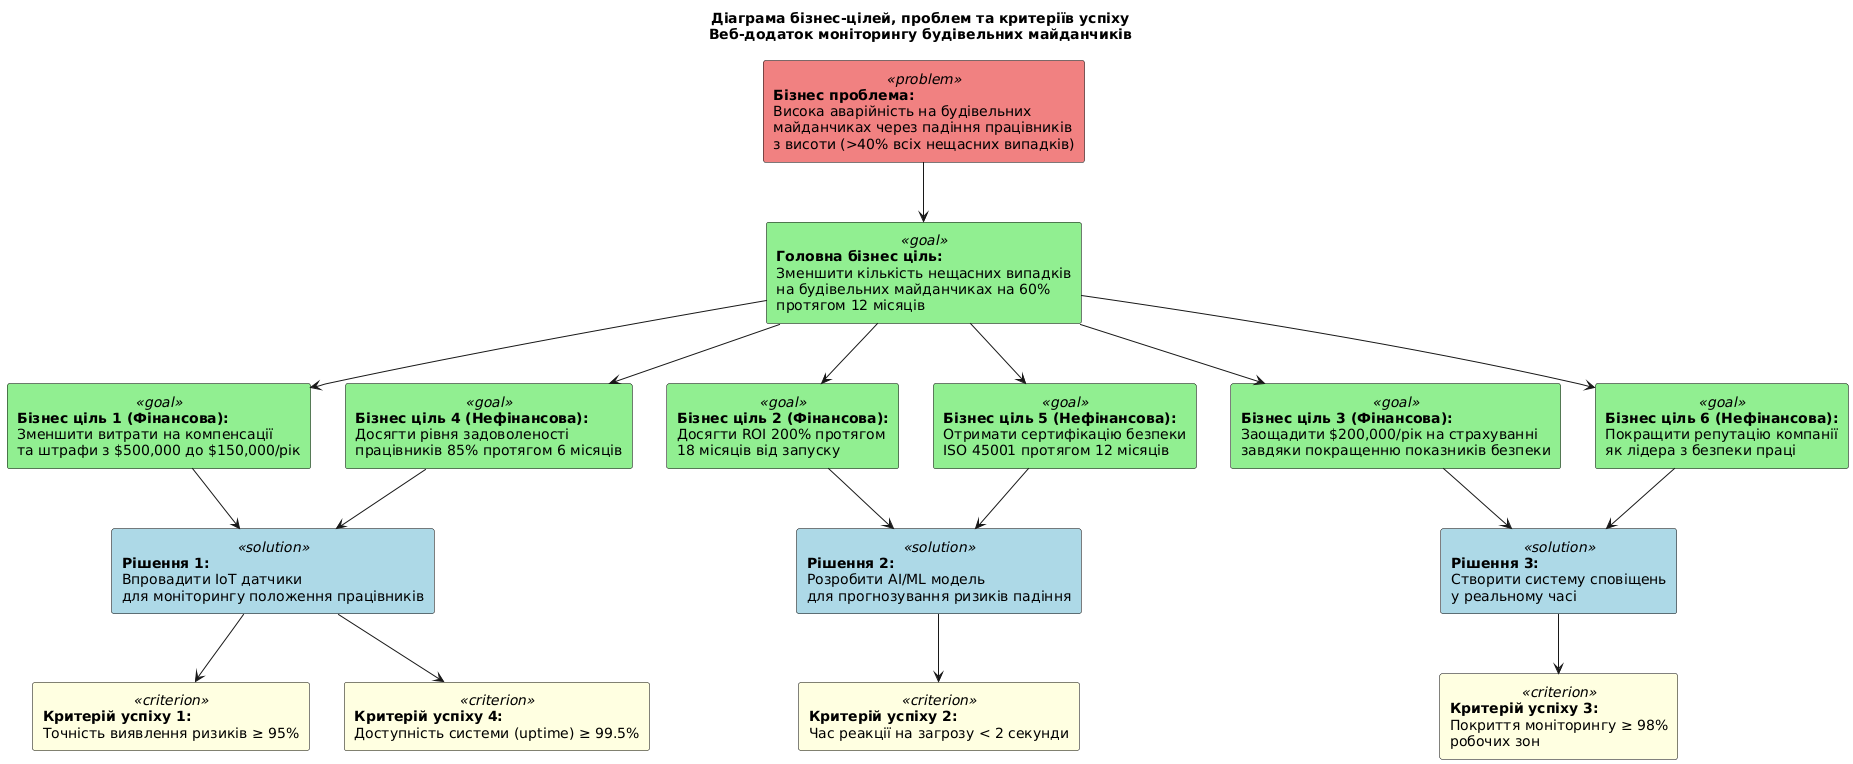

The diagram above was rendered by PlantUML. Its source (embedded in the PNG):
@startuml
title Діаграма бізнес-цілей, проблем та критеріїв успіху\nВеб-додаток моніторингу будівельних майданчиків

' Визначення кольорів
skinparam rectangle {
    BackgroundColor<<problem>> LightCoral
    BackgroundColor<<goal>> LightGreen
    BackgroundColor<<solution>> LightBlue
    BackgroundColor<<criterion>> LightYellow
    BorderColor Black
}

' Бізнес проблема
rectangle "**Бізнес проблема:**\nВисока аварійність на будівельних\nмайданчиках через падіння працівників\nз висоти (>40% всіх нещасних випадків)" as Problem <<problem>>

' Головна бізнес ціль
rectangle "**Головна бізнес ціль:**\nЗменшити кількість нещасних випадків\nна будівельних майданчиках на 60%\nпротягом 12 місяців" as MainGoal <<goal>>

' Фінансові цілі
rectangle "**Бізнес ціль 1 (Фінансова):**\nЗменшити витрати на компенсації\nта штрафи з $500,000 до $150,000/рік" as Goal1 <<goal>>

rectangle "**Бізнес ціль 2 (Фінансова):**\nДосягти ROI 200% протягом\n18 місяців від запуску" as Goal2 <<goal>>

rectangle "**Бізнес ціль 3 (Фінансова):**\nЗаощадити $200,000/рік на страхуванні\nзавдяки покращенню показників безпеки" as Goal3 <<goal>>

' Нефінансові цілі
rectangle "**Бізнес ціль 4 (Нефінансова):**\nДосягти рівня задоволеності\nпрацівників 85% протягом 6 місяців" as Goal4 <<goal>>

rectangle "**Бізнес ціль 5 (Нефінансова):**\nОтримати сертифікацію безпеки\nISO 45001 протягом 12 місяців" as Goal5 <<goal>>

rectangle "**Бізнес ціль 6 (Нефінансова):**\nПокращити репутацію компанії\nяк лідера з безпеки праці" as Goal6 <<goal>>

' Рішення
rectangle "**Рішення 1:**\nВпровадити IoT датчики\nдля моніторингу положення працівників" as Solution1 <<solution>>

rectangle "**Рішення 2:**\nРозробити AI/ML модель\nдля прогнозування ризиків падіння" as Solution2 <<solution>>

rectangle "**Рішення 3:**\nСтворити систему сповіщень\nу реальному часі" as Solution3 <<solution>>

' Критерії успіху
rectangle "**Критерій успіху 1:**\nТочність виявлення ризиків ≥ 95%" as Criterion1 <<criterion>>

rectangle "**Критерій успіху 2:**\nЧас реакції на загрозу < 2 секунди" as Criterion2 <<criterion>>

rectangle "**Критерій успіху 3:**\nПокриття моніторингу ≥ 98%\nробочих зон" as Criterion3 <<criterion>>

rectangle "**Критерій успіху 4:**\nДоступність системи (uptime) ≥ 99.5%" as Criterion4 <<criterion>>

' Зв'язки
Problem -down-> MainGoal

MainGoal -down-> Goal1
MainGoal -down-> Goal2
MainGoal -down-> Goal3
MainGoal -down-> Goal4
MainGoal -down-> Goal5
MainGoal -down-> Goal6

Goal1 -down-> Solution1
Goal2 -down-> Solution2
Goal3 -down-> Solution3
Goal4 -down-> Solution1
Goal5 -down-> Solution2
Goal6 -down-> Solution3

Solution1 -down-> Criterion1
Solution2 -down-> Criterion2
Solution3 -down-> Criterion3
Solution1 -down-> Criterion4
@enduml